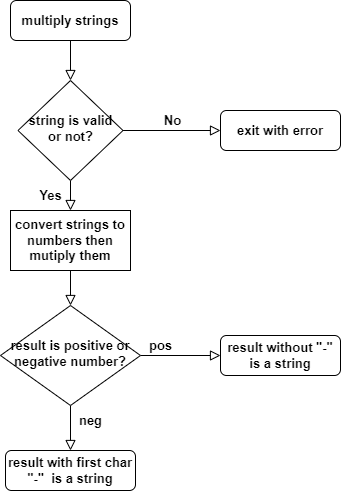

The diagram above was exported from draw.io. Its source (the exported page's mxGraphModel, read from the mxfile embedded in the PNG):
<mxGraphModel dx="880" dy="522" grid="1" gridSize="10" guides="1" tooltips="1" connect="1" arrows="1" fold="1" page="1" pageScale="1" pageWidth="827" pageHeight="1169" math="0" shadow="0">
  <root>
    <mxCell id="WIyWlLk6GJQsqaUBKTNV-0" />
    <mxCell id="WIyWlLk6GJQsqaUBKTNV-1" parent="WIyWlLk6GJQsqaUBKTNV-0" />
    <mxCell id="WIyWlLk6GJQsqaUBKTNV-2" value="" style="rounded=0;html=1;jettySize=auto;orthogonalLoop=1;fontSize=13;endArrow=block;endFill=0;endSize=8;strokeWidth=1;shadow=0;labelBackgroundColor=none;edgeStyle=orthogonalEdgeStyle;fontStyle=1" parent="WIyWlLk6GJQsqaUBKTNV-1" source="WIyWlLk6GJQsqaUBKTNV-3" target="WIyWlLk6GJQsqaUBKTNV-6" edge="1">
      <mxGeometry relative="1" as="geometry" />
    </mxCell>
    <mxCell id="WIyWlLk6GJQsqaUBKTNV-3" value="multiply strings" style="rounded=1;whiteSpace=wrap;html=1;fontSize=13;glass=0;strokeWidth=1;shadow=0;fontStyle=1" parent="WIyWlLk6GJQsqaUBKTNV-1" vertex="1">
      <mxGeometry x="160" y="80" width="120" height="40" as="geometry" />
    </mxCell>
    <mxCell id="WIyWlLk6GJQsqaUBKTNV-4" value="Yes" style="rounded=0;html=1;jettySize=auto;orthogonalLoop=1;fontSize=13;endArrow=block;endFill=0;endSize=8;strokeWidth=1;shadow=0;labelBackgroundColor=none;edgeStyle=orthogonalEdgeStyle;entryX=0.5;entryY=0;entryDx=0;entryDy=0;fontStyle=1" parent="WIyWlLk6GJQsqaUBKTNV-1" source="WIyWlLk6GJQsqaUBKTNV-6" target="xa4X5S2rLMc6u-S0MTru-2" edge="1">
      <mxGeometry y="20" relative="1" as="geometry">
        <mxPoint as="offset" />
        <mxPoint x="220" y="310" as="targetPoint" />
      </mxGeometry>
    </mxCell>
    <mxCell id="WIyWlLk6GJQsqaUBKTNV-5" value="No" style="edgeStyle=orthogonalEdgeStyle;rounded=0;html=1;jettySize=auto;orthogonalLoop=1;fontSize=13;endArrow=block;endFill=0;endSize=8;strokeWidth=1;shadow=0;labelBackgroundColor=none;fontStyle=1" parent="WIyWlLk6GJQsqaUBKTNV-1" source="WIyWlLk6GJQsqaUBKTNV-6" target="WIyWlLk6GJQsqaUBKTNV-7" edge="1">
      <mxGeometry y="10" relative="1" as="geometry">
        <mxPoint as="offset" />
      </mxGeometry>
    </mxCell>
    <mxCell id="WIyWlLk6GJQsqaUBKTNV-6" value="string is valid or not?" style="rhombus;whiteSpace=wrap;html=1;shadow=0;fontFamily=Helvetica;fontSize=13;align=center;strokeWidth=1;spacing=6;spacingTop=-4;fontStyle=1" parent="WIyWlLk6GJQsqaUBKTNV-1" vertex="1">
      <mxGeometry x="167.5" y="160" width="105" height="100" as="geometry" />
    </mxCell>
    <mxCell id="WIyWlLk6GJQsqaUBKTNV-7" value="exit with error" style="rounded=1;whiteSpace=wrap;html=1;fontSize=13;glass=0;strokeWidth=1;shadow=0;fontStyle=1" parent="WIyWlLk6GJQsqaUBKTNV-1" vertex="1">
      <mxGeometry x="370" y="190" width="120" height="40" as="geometry" />
    </mxCell>
    <mxCell id="xa4X5S2rLMc6u-S0MTru-4" style="edgeStyle=orthogonalEdgeStyle;rounded=0;orthogonalLoop=1;jettySize=auto;html=1;exitX=1;exitY=0.5;exitDx=0;exitDy=0;entryX=0;entryY=0.5;entryDx=0;entryDy=0;endArrow=block;endFill=0;endSize=8;fontSize=13;fontStyle=1" edge="1" parent="WIyWlLk6GJQsqaUBKTNV-1" source="WIyWlLk6GJQsqaUBKTNV-10" target="WIyWlLk6GJQsqaUBKTNV-12">
      <mxGeometry relative="1" as="geometry" />
    </mxCell>
    <mxCell id="xa4X5S2rLMc6u-S0MTru-6" style="edgeStyle=orthogonalEdgeStyle;rounded=0;orthogonalLoop=1;jettySize=auto;html=1;exitX=0.5;exitY=1;exitDx=0;exitDy=0;entryX=0.5;entryY=0;entryDx=0;entryDy=0;endArrow=block;endFill=0;endSize=8;fontSize=13;fontStyle=1" edge="1" parent="WIyWlLk6GJQsqaUBKTNV-1" source="WIyWlLk6GJQsqaUBKTNV-10" target="WIyWlLk6GJQsqaUBKTNV-11">
      <mxGeometry relative="1" as="geometry" />
    </mxCell>
    <mxCell id="WIyWlLk6GJQsqaUBKTNV-10" value="result is positive or negative number?" style="rhombus;whiteSpace=wrap;html=1;shadow=0;fontFamily=Helvetica;fontSize=13;align=center;strokeWidth=1;spacing=6;spacingTop=-4;fontStyle=1" parent="WIyWlLk6GJQsqaUBKTNV-1" vertex="1">
      <mxGeometry x="150" y="385" width="140" height="100" as="geometry" />
    </mxCell>
    <mxCell id="WIyWlLk6GJQsqaUBKTNV-11" value="result with first char &quot;-&quot;&amp;nbsp; is a string" style="rounded=1;whiteSpace=wrap;html=1;fontSize=13;glass=0;strokeWidth=1;shadow=0;fontStyle=1" parent="WIyWlLk6GJQsqaUBKTNV-1" vertex="1">
      <mxGeometry x="155" y="530" width="130" height="40" as="geometry" />
    </mxCell>
    <mxCell id="WIyWlLk6GJQsqaUBKTNV-12" value="result without &quot;-&quot; is a string" style="rounded=1;whiteSpace=wrap;html=1;fontSize=13;glass=0;strokeWidth=1;shadow=0;fontStyle=1" parent="WIyWlLk6GJQsqaUBKTNV-1" vertex="1">
      <mxGeometry x="370" y="415" width="120" height="40" as="geometry" />
    </mxCell>
    <mxCell id="xa4X5S2rLMc6u-S0MTru-3" style="edgeStyle=orthogonalEdgeStyle;rounded=0;orthogonalLoop=1;jettySize=auto;html=1;endArrow=block;endFill=0;endSize=8;fontSize=13;fontStyle=1" edge="1" parent="WIyWlLk6GJQsqaUBKTNV-1" source="xa4X5S2rLMc6u-S0MTru-2" target="WIyWlLk6GJQsqaUBKTNV-10">
      <mxGeometry relative="1" as="geometry" />
    </mxCell>
    <mxCell id="xa4X5S2rLMc6u-S0MTru-2" value="convert strings to numbers then mutiply them" style="rounded=0;whiteSpace=wrap;html=1;fontSize=13;fontStyle=1" vertex="1" parent="WIyWlLk6GJQsqaUBKTNV-1">
      <mxGeometry x="160" y="290" width="120" height="60" as="geometry" />
    </mxCell>
    <mxCell id="xa4X5S2rLMc6u-S0MTru-5" value="pos" style="text;html=1;align=center;verticalAlign=middle;resizable=0;points=[];autosize=1;strokeColor=none;fillColor=none;fontSize=13;fontStyle=1" vertex="1" parent="WIyWlLk6GJQsqaUBKTNV-1">
      <mxGeometry x="285" y="410" width="50" height="30" as="geometry" />
    </mxCell>
    <mxCell id="xa4X5S2rLMc6u-S0MTru-7" value="neg" style="text;html=1;align=center;verticalAlign=middle;resizable=0;points=[];autosize=1;strokeColor=none;fillColor=none;fontSize=13;fontStyle=1" vertex="1" parent="WIyWlLk6GJQsqaUBKTNV-1">
      <mxGeometry x="215" y="485" width="50" height="30" as="geometry" />
    </mxCell>
  </root>
</mxGraphModel>